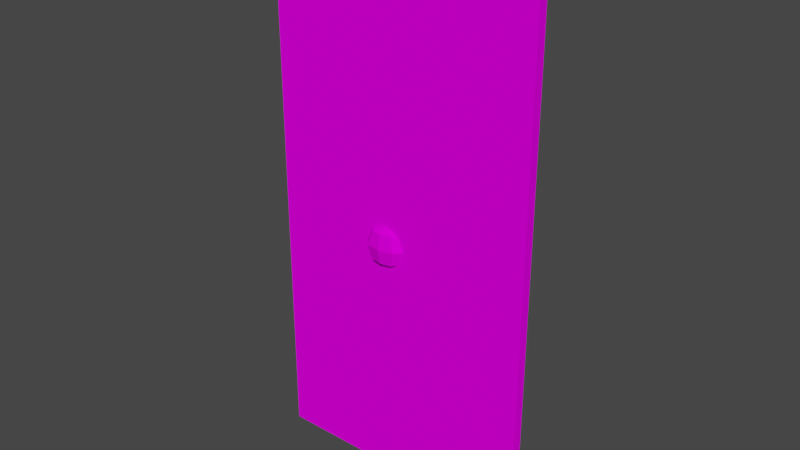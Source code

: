 # Source: DoorWooden03b.blend  (saved by Blender 4.1.23; exported with 4.5.12 LTS)
import bpy
from mathutils import Matrix  # noqa: F401  (used for matrix-valued properties, if any)

bpy.ops.wm.read_factory_settings(use_empty=True)
scene = bpy.context.scene
scene.name = 'Scene'

# ---- collections
col_collection = bpy.data.collections.new('Collection'); scene.collection.children.link(col_collection)

# ---- images (referenced by path relative to the original .blend; pixels are not part of the script)
import os
ASSET_DIR = os.environ.get("B2B_ASSET_DIR", "")  # directory of the original .blend (textures are referenced by path, not embedded)
HERE = os.path.dirname(os.path.abspath(__file__))  # packed textures are extracted next to this script under _unpacked/

def load_image(name, relpath, width, height, colorspace="sRGB"):
    """Load a texture the original file referenced (path relative to the .blend, or extracted next to this script)."""
    p = next((c for c in (os.path.join(HERE, relpath), os.path.join(ASSET_DIR, relpath)) if relpath and os.path.exists(c)), "")
    if p:
        img = bpy.data.images.load(p, check_existing=True)
        img.name = name
    else:  # same state as the original file: an image datablock whose file is absent (Cycles renders it pink)
        img = bpy.data.images.new(name, width, height)
        img.source = "FILE"
        img.filepath = "//" + (relpath or name)
    img.colorspace_settings.name = colorspace
    return img
img_doorwooden03_a_png = load_image('DoorWooden03_a.png', 'DoorWooden03_a.png', 1024, 1024, 'sRGB')

# ---- materials (node trees are filled in below, after node groups)
mat_material = bpy.data.materials.new('Material')
mat_material.alpha_threshold = 0.0
mat_material.use_transparent_shadow = False
mat_material.roughness = 0.5
mat_material.line_color = (0.0, 0.0, 0.0, 1.0)

# ---- material node trees
mat_material.use_nodes = True; mat_material.node_tree.nodes.clear()
_N = mat_material.node_tree.nodes; _L = mat_material.node_tree.links
n0 = _N.new('ShaderNodeOutputMaterial'); n0.name = 'Material Output'; n0.location = (300, 300)
n1 = _N.new('ShaderNodeBsdfPrincipled'); n1.name = 'Principled BSDF'; n1.location = (10, 300)
n1.distribution = 'GGX'
n1.subsurface_method = 'RANDOM_WALK_SKIN'
n1.inputs[3].default_value = 1.45
n1.inputs[13].default_value = 0.0
n1.inputs[27].default_value = (0.0, 0.0, 0.0, 1.0)
n1.inputs[28].default_value = 1.0
n2 = _N.new('ShaderNodeTexImage'); n2.name = 'Image Texture'; n2.location = (-280, 280)
n2.image = img_doorwooden03_a_png
n2.interpolation = 'Closest'
_L.new(n1.outputs[0], n0.inputs[0])
_L.new(n2.outputs[0], n1.inputs[0])
n0.is_active_output = True

# ---- world
world_world = bpy.data.worlds.new('World'); scene.world = world_world
world_world.use_nodes = True; world_world.node_tree.nodes.clear()
_N = world_world.node_tree.nodes; _L = world_world.node_tree.links
n0 = _N.new('ShaderNodeOutputWorld'); n0.name = 'World Output'; n0.location = (300, 300)
n1 = _N.new('ShaderNodeBackground'); n1.name = 'Background'; n1.location = (10, 300)
n1.inputs[0].default_value = (0.05088, 0.05088, 0.05088, 1.0)
_L.new(n1.outputs[0], n0.inputs[0])
n0.is_active_output = True
world_world.color = (0.05088, 0.05088, 0.05088)
world_world.use_sun_shadow = False
world_world.sun_shadow_jitter_overblur = 0.0

# ---- meshes
me_cube = bpy.data.meshes.new('Cube')
me_cube.from_pydata([(1.5, 0.02625, 3.0), (1.5, 0.02625, 0.0), (1.5, -0.02625, 3.0), (1.5, -0.02625, 0.0), (0.0, 0.02625, 3.0), (0.0, 0.02625, 0.0), (0.0, -0.02625, 3.0), (0.0, -0.02625, 0.0), (0.6767, 0.02625, 1.481), (0.7578, 0.02625, 1.285), (0.7914, 0.02625, 1.366), (0.7578, -0.02625, 1.447), (0.7914, -0.02625, 1.366), (0.7578, -0.02625, 1.285), (0.7341, -0.05493, 1.447), (0.7578, -0.06681, 1.366), (0.7341, -0.05493, 1.285), (0.6767, -0.06681, 1.447), (0.6767, -0.08361, 1.366), (0.6767, -0.06681, 1.285), (0.6193, -0.05493, 1.447), (0.5956, -0.06681, 1.366), (0.6193, -0.05493, 1.285), (0.6767, -0.02625, 1.251), (0.5956, -0.02625, 1.447), (0.562, -0.02625, 1.366), (0.5956, -0.02625, 1.285), (0.7578, 0.02625, 1.447), (0.6767, 0.02625, 1.251), (0.7341, 0.05493, 1.285), (0.6767, -0.02625, 1.481), (0.7578, 0.06681, 1.366), (0.7341, 0.05493, 1.447), (0.6767, 0.06681, 1.285), (0.6767, 0.08361, 1.366), (0.6767, 0.06681, 1.447), (0.6193, 0.05493, 1.285), (0.5956, 0.06681, 1.366), (0.6193, 0.05493, 1.447), (0.5956, 0.02625, 1.285), (0.562, 0.02625, 1.366), (0.5956, 0.02625, 1.447)], [], [(0, 4, 6, 2), (3, 2, 6, 7), (7, 6, 4, 5), (5, 1, 3, 7), (1, 0, 2, 3), (5, 4, 0, 1), (31, 32, 27, 10), (28, 29, 9), (32, 8, 27), (29, 31, 10, 9), (34, 35, 32, 31), (28, 33, 29), (35, 8, 32), (33, 34, 31, 29), (13, 12, 15, 16), (11, 30, 14), (23, 13, 16), (12, 11, 14, 15), (16, 15, 18, 19), (14, 30, 17), (23, 16, 19), (15, 14, 17, 18), (19, 18, 21, 22), (17, 30, 20), (23, 19, 22), (18, 17, 20, 21), (22, 21, 25, 26), (20, 30, 24), (23, 22, 26), (21, 20, 24, 25), (37, 38, 35, 34), (28, 36, 33), (38, 8, 35), (36, 37, 34, 33), (40, 41, 38, 37), (28, 39, 36), (41, 8, 38), (39, 40, 37, 36)])
_uv = me_cube.uv_layers.new(name='UVMap')
_uv.uv.foreach_set('vector', [0.625, 0.3021, 0.625, 0.6979, 0.5982, 0.6979, 0.5982, 0.3021, 0.5, 0.0, 0.5, 1.0, 1.0, 1.0, 1.0, 0.0, 0.9196, 0.125, 0.9196, 0.9375, 0.8929, 0.9375, 0.8929, 0.125, 0.5982, 0.6979, 0.5982, 0.3021, 0.625, 0.3021, 0.625, 0.6979, 0.9196, 0.125, 0.9196, 0.9375, 0.8929, 0.9375, 0.8929, 0.125, 1.0, 0.0, 1.0, 1.0, 0.5, 1.0, 0.5, 0.0, 0.7768, 0.4583, 0.7768, 0.4896, 0.7589, 0.4896, 0.7589, 0.4583, 0.7857, 0.4062, 0.7679, 0.4375, 0.7679, 0.4375, 0.7679, 0.4792, 0.7679, 0.5104, 0.75, 0.4792, 0.7768, 0.4271, 0.7768, 0.4583, 0.7589, 0.4583, 0.7589, 0.4271, 0.7768, 0.4896, 0.7768, 0.4583, 0.8036, 0.4583, 0.8036, 0.4896, 0.7857, 0.4062, 0.7946, 0.4375, 0.7679, 0.4375, 0.7857, 0.4792, 0.7679, 0.5104, 0.7679, 0.4792, 0.8036, 0.4271, 0.8036, 0.4583, 0.7768, 0.4583, 0.7768, 0.4271, 0.7946, 0.4271, 0.7946, 0.4583, 0.7768, 0.4583, 0.7768, 0.4271, 0.7946, 0.4792, 0.7768, 0.5104, 0.7768, 0.4792, 0.7679, 0.4062, 0.7946, 0.4375, 0.7679, 0.4375, 0.7946, 0.4583, 0.7946, 0.4896, 0.7768, 0.4896, 0.7768, 0.4583, 0.7768, 0.4271, 0.7768, 0.4583, 0.75, 0.4583, 0.75, 0.4271, 0.7768, 0.4792, 0.7768, 0.5104, 0.7589, 0.4792, 0.7679, 0.4062, 0.7768, 0.4375, 0.75, 0.4375, 0.7768, 0.4896, 0.7768, 0.4583, 0.75, 0.4583, 0.75, 0.4896, 0.8036, 0.4271, 0.8036, 0.4583, 0.7768, 0.4583, 0.7768, 0.4271, 0.7857, 0.4792, 0.7679, 0.5104, 0.7679, 0.4792, 0.7857, 0.4062, 0.7946, 0.4375, 0.7679, 0.4375, 0.7768, 0.4896, 0.7768, 0.4583, 0.8036, 0.4583, 0.8036, 0.4896, 0.7768, 0.4271, 0.7768, 0.4583, 0.7589, 0.4583, 0.7589, 0.4271, 0.7679, 0.4792, 0.7679, 0.5104, 0.75, 0.4792, 0.7857, 0.4062, 0.7679, 0.4375, 0.7679, 0.4375, 0.7768, 0.4583, 0.7768, 0.4896, 0.7589, 0.4896, 0.7589, 0.4583, 0.7768, 0.4896, 0.7768, 0.4583, 0.75, 0.4583, 0.75, 0.4896, 0.7679, 0.4062, 0.7768, 0.4375, 0.75, 0.4375, 0.7768, 0.4792, 0.7768, 0.5104, 0.7589, 0.4792, 0.7768, 0.4271, 0.7768, 0.4583, 0.75, 0.4583, 0.75, 0.4271, 0.7946, 0.4583, 0.7946, 0.4896, 0.7768, 0.4896, 0.7768, 0.4583, 0.7679, 0.4062, 0.7946, 0.4375, 0.7679, 0.4375, 0.7946, 0.4792, 0.7768, 0.5104, 0.7768, 0.4792, 0.7946, 0.4271, 0.7946, 0.4583, 0.7768, 0.4583, 0.7768, 0.4271])
me_cube.materials.append(mat_material)
me_cube.use_mirror_vertex_groups = False
me_cube.update()

# ---- objects
ob_doorwooden03b = bpy.data.objects.new('DoorWooden03b', me_cube)

# ---- transforms, parenting, visibility, modifiers, constraints
ob_doorwooden03b.location = (0.0, 0.0, 0.0)
ob_doorwooden03b.lock_rotations_4d = False
ob_doorwooden03b.empty_display_type = 'ARROWS'
ob_doorwooden03b.lineart.crease_threshold = 0.0

# ---- collection membership
col_collection.objects.link(ob_doorwooden03b)

# ---- scene / render settings (as saved in the file)
scene.frame_start = 1; scene.frame_end = 250; scene.frame_set(1)
scene.render.engine = 'BLENDER_EEVEE_NEXT'
scene.cycles.sampling_pattern = 'TABULATED_SOBOL'
scene.eevee.ray_tracing_options.trace_max_roughness = 0.0
scene.view_settings.view_transform = 'Filmic'
bpy.context.view_layer.update()

# ---- added for rendering (the .blend has no active camera and no usable light): camera, sun
cam_auto = bpy.data.cameras.new('AutoCamera')
cam_auto.lens = 50.0
cam_auto.sensor_width = 36.0
cam_auto.clip_end = 1000.0
ob_auto_camera = bpy.data.objects.new('AutoCamera', cam_auto)
scene.collection.objects.link(ob_auto_camera)
ob_auto_camera.location = (3.85715, -3.72858, 3.98572)
ob_auto_camera.rotation_euler = (1.09748, -7.21219e-08, 0.694738)
scene.camera = ob_auto_camera
light_auto_sun = bpy.data.lights.new('AutoSun', 'SUN')
light_auto_sun.energy = 3.0
light_auto_sun.angle = 0.0523599
ob_auto_sun = bpy.data.objects.new('AutoSun', light_auto_sun)
scene.collection.objects.link(ob_auto_sun)
ob_auto_sun.rotation_euler = (0.872665, 0.174533, 0.523599)
bpy.context.view_layer.update()
